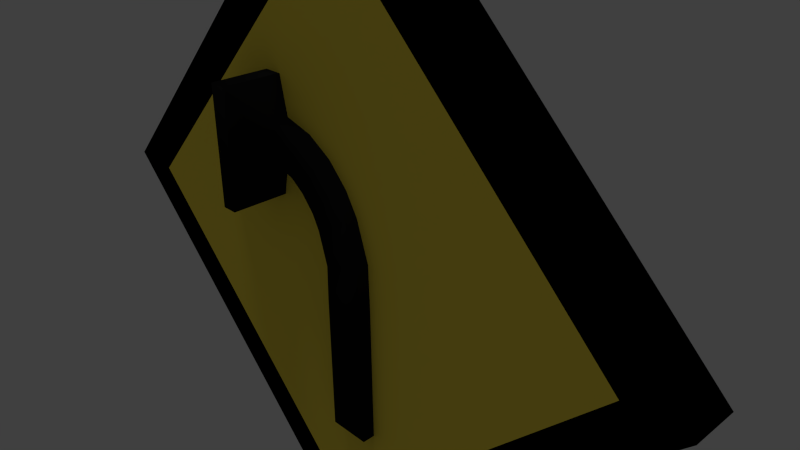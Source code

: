 # Source: simbol_belok_kiri.blend  (saved by Blender 2.74.0; exported with 4.5.12 LTS)
import bpy
from mathutils import Matrix  # noqa: F401  (used for matrix-valued properties, if any)

bpy.ops.wm.read_factory_settings(use_empty=True)
scene = bpy.context.scene
scene.name = 'Scene'

# ---- collections
col_collection_1 = bpy.data.collections.new('Collection 1'); scene.collection.children.link(col_collection_1)

# ---- materials (node trees are filled in below, after node groups)
mat_material_001 = bpy.data.materials.new('Material.001')
mat_material_001.alpha_threshold = 0.0
mat_material_001.use_transparent_shadow = False
mat_material_001.diffuse_color = (0.007194, 0.007194, 0.007194, 1.0)
mat_material_001.roughness = 0.5
mat_material = bpy.data.materials.new('Material')
mat_material.alpha_threshold = 0.0
mat_material.use_transparent_shadow = False
mat_material.diffuse_color = (1.0, 0.7902, 0.08194, 1.0)
mat_material.roughness = 0.5
mat_material.line_color = (0.0, 0.0, 0.0, 1.0)
mat_line = bpy.data.materials.new('LINE')
mat_line.alpha_threshold = 0.0
mat_line.use_transparent_shadow = False
mat_line.diffuse_color = (0.0, 0.0, 0.0, 1.0)
mat_line.roughness = 0.5

# ---- material node trees

# ---- world
world_world = bpy.data.worlds.new('World'); scene.world = world_world
world_world.color = (0.05088, 0.05088, 0.05088)
world_world.use_sun_shadow = False
world_world.sun_shadow_jitter_overblur = 0.0
world_world.cycles.sampling_method = 'MANUAL'
world_world.cycles.sample_map_resolution = 256

# ---- cameras
cam_camera = bpy.data.cameras.new('Camera')
cam_camera.clip_end = 100.0
cam_camera.lens = 35.0
cam_camera.sensor_width = 32.0
cam_camera.sensor_height = 18.0
cam_camera.ortho_scale = 7.314
cam_camera.dof.focus_distance = 0.0
cam_camera.dof.aperture_fstop = 128.0

# ---- lights
light_hemi = bpy.data.lights.new('Hemi', 'SUN')
light_hemi.transmission_factor = 0.0
light_hemi.angle = 0.1993
light_hemi.energy = 1.0
light_hemi.shadow_buffer_clip_start = 0.5
light_hemi.shadow_soft_size = 0.1
light_hemi.shadow_cascade_max_distance = 1000.0
light_hemi.cycles.use_multiple_importance_sampling = False
light_lamp = bpy.data.lights.new('Lamp', 'POINT')
light_lamp.transmission_factor = 0.0
light_lamp.cutoff_distance = 30.0
light_lamp.energy = 100.0
light_lamp.shadow_buffer_clip_start = 1.001
light_lamp.shadow_soft_size = 0.1
light_lamp.shadow_maximum_resolution = 0.006
light_lamp.use_absolute_resolution = True
light_lamp.cycles.use_multiple_importance_sampling = False

# ---- meshes
me_cube_001 = bpy.data.meshes.new('Cube.001')
me_cube_001.from_pydata([(-1.0, -1.0, -1.0), (-1.0, -1.0, 1.0), (-1.0, 1.0, -1.0), (-1.0, 1.0, 1.0), (1.0, -1.0, -1.0), (1.0, -1.0, 1.0), (1.0, 1.0, -1.0), (1.0, 1.0, 1.0), (-0.9562, -1.0, 1.676), (-0.9562, 1.0, 1.676), (0.9562, 1.0, 1.5), (0.9562, -1.0, 1.5), (-0.3451, -1.0, 2.255), (-0.3451, 1.0, 2.255), (1.404, 1.0, 1.963), (1.404, -1.0, 1.963), (0.2586, -1.0, 2.567), (0.2586, 1.0, 2.567), (1.745, 1.0, 2.164), (1.745, -1.0, 2.164), (1.252, -1.0, 2.886), (1.252, 1.0, 2.886), (2.362, 1.0, 2.384), (2.362, -1.0, 2.384), (2.472, -1.0, 3.114), (2.472, 1.0, 3.114), (3.029, 1.0, 2.535), (3.029, -1.0, 2.535), (3.931, -1.0, 3.236), (3.931, 1.0, 3.236), (4.121, 1.0, 2.636), (4.121, -1.0, 2.636), (4.297, -2.773, 3.782), (4.297, 2.773, 3.782), (4.491, 2.773, 2.112), (4.491, -2.773, 2.112), (4.47, -2.773, 3.783), (4.47, 2.773, 3.783), (4.503, 2.773, 2.112), (4.503, -2.773, 2.112), (5.213, -2.773, 3.785), (5.213, 2.773, 3.785), (5.247, 2.773, 2.113), (5.247, -2.773, 2.113), (6.799, -1.563, 3.423), (6.799, 1.563, 3.423), (6.818, 1.563, 2.481), (6.818, -1.563, 2.481), (8.198, -0.8115, 3.199), (8.198, 0.8115, 3.199), (8.207, 0.8115, 2.71), (8.207, -0.8115, 2.71), (9.036, -0.3522, 3.062), (9.036, 0.3522, 3.062), (9.04, 0.3522, 2.85), (9.04, -0.3522, 2.85)], [], [(1, 3, 2, 0), (3, 7, 6, 2), (7, 5, 4, 6), (5, 1, 0, 4), (0, 2, 6, 4), (1, 5, 11, 8), (8, 11, 15, 12), (5, 7, 10, 11), (7, 3, 9, 10), (3, 1, 8, 9), (12, 15, 19, 16), (11, 10, 14, 15), (10, 9, 13, 14), (9, 8, 12, 13), (16, 19, 23, 20), (15, 14, 18, 19), (14, 13, 17, 18), (13, 12, 16, 17), (20, 23, 27, 24), (19, 18, 22, 23), (18, 17, 21, 22), (17, 16, 20, 21), (24, 27, 31, 28), (23, 22, 26, 27), (22, 21, 25, 26), (21, 20, 24, 25), (28, 31, 35, 32), (27, 26, 30, 31), (26, 25, 29, 30), (25, 24, 28, 29), (32, 35, 39, 36), (31, 30, 34, 35), (30, 29, 33, 34), (29, 28, 32, 33), (36, 39, 43, 40), (35, 34, 38, 39), (34, 33, 37, 38), (33, 32, 36, 37), (40, 43, 47, 44), (39, 38, 42, 43), (38, 37, 41, 42), (37, 36, 40, 41), (44, 47, 51, 48), (43, 42, 46, 47), (42, 41, 45, 46), (41, 40, 44, 45), (48, 51, 55, 52), (47, 46, 50, 51), (46, 45, 49, 50), (45, 44, 48, 49), (55, 54, 53, 52), (51, 50, 54, 55), (50, 49, 53, 54), (49, 48, 52, 53)])
me_cube_001.polygons.foreach_set('use_smooth', [True] * 54)
me_cube_001.materials.append(mat_material_001)
me_cube_001.use_remesh_preserve_volume = False
me_cube_001.use_remesh_preserve_attributes = False
me_cube_001.use_mirror_vertex_groups = False
me_cube_001.update()
me_cube = bpy.data.meshes.new('Cube')
me_cube.from_pydata([(1.0, 1.0, -1.0), (1.0, -1.0, -1.0), (-1.0, -1.0, -1.0), (-1.0, 1.0, -1.0), (1.0, 1.0, 1.0), (1.0, -1.0, 1.0), (-1.0, -1.0, 1.0), (-1.0, 1.0, 1.0), (1.0, 1.0, -0.8542), (1.0, -1.0, -0.8542), (-1.0, -1.0, -0.8542), (-1.0, 1.0, -0.8542), (1.0, 1.0, 0.8438), (1.0, -1.0, 0.8438), (-1.0, -1.0, 0.8438), (-1.0, 1.0, 0.8438), (-0.8335, 1.0, -1.0), (-0.8335, -1.0, -1.0), (-0.8335, 1.0, 1.0), (-0.8335, -1.0, 1.0), (-0.8335, 1.0, -0.8542), (-0.8335, -1.0, -0.8542), (-0.8335, 1.0, 0.8438), (-0.8335, -1.0, 0.8438), (0.8279, 1.0, -1.0), (0.8279, -1.0, -1.0), (0.8279, 1.0, 1.0), (0.8279, -1.0, 1.0), (0.8279, 1.0, -0.8542), (0.8279, -1.0, -0.8542), (0.8279, 1.0, 0.8438), (0.8279, -1.0, 0.8438)], [], [(16, 17, 2, 3), (18, 7, 6, 19), (12, 4, 5, 13), (23, 19, 6, 14), (14, 6, 7, 15), (20, 16, 3, 11), (22, 20, 11, 15), (2, 10, 11, 3), (17, 21, 10, 2), (0, 8, 9, 1), (18, 22, 15, 7), (10, 14, 15, 11), (21, 23, 14, 10), (8, 12, 13, 9), (29, 31, 23, 21), (26, 30, 22, 18), (25, 29, 21, 17), (30, 28, 20, 22), (28, 24, 16, 20), (31, 27, 19, 23), (26, 18, 19, 27), (24, 25, 17, 16), (0, 1, 25, 24), (4, 26, 27, 5), (13, 5, 27, 31), (8, 0, 24, 28), (12, 8, 28, 30), (1, 9, 29, 25), (4, 12, 30, 26), (9, 13, 31, 29)])
me_cube.polygons.foreach_set('material_index', [1, 1, 1, 1, 1, 1, 1, 1, 1, 1, 1, 1, 1, 1, 0, 1, 1, 0, 1, 1, 1, 1, 1, 1, 1, 1, 1, 1, 1, 1])
me_cube.materials.append(mat_material)
me_cube.materials.append(mat_line)
me_cube.use_remesh_preserve_volume = False
me_cube.use_remesh_preserve_attributes = False
me_cube.use_mirror_vertex_groups = False
me_cube.update()

# ---- objects
ob_hemi = bpy.data.objects.new('Hemi', light_hemi)
ob_cube_001 = bpy.data.objects.new('Cube.001', me_cube_001)
ob_cube = bpy.data.objects.new('Cube', me_cube)
ob_lamp = bpy.data.objects.new('Lamp', light_lamp)
ob_camera = bpy.data.objects.new('Camera', cam_camera)

# ---- transforms, parenting, visibility, modifiers, constraints
ob_hemi.location = (-0.01307, -0.3408, 7.28)
ob_hemi.lineart.crease_threshold = 0.0
ob_cube_001.location = (-0.01101, -0.1823, -1.593)
ob_cube_001.rotation_euler = (0.0, -0.0, 3.151)
ob_cube_001.scale = (0.3013, 0.3476, 1.0)
ob_cube_001.lineart.crease_threshold = 0.0
ob_cube.location = (-0.2864, 0.0, 0.0)
ob_cube.rotation_euler = (5.565e-08, 0.7854, 1.344e-07)
ob_cube.scale = (3.575, 0.3407, 3.575)
ob_cube.lock_rotations_4d = False
ob_cube.empty_display_type = 'ARROWS'
ob_cube.lineart.crease_threshold = 0.0
ob_lamp.location = (4.076, 1.005, 5.904)
ob_lamp.rotation_euler = (0.6503, 0.05522, 1.866)
ob_lamp.lock_rotations_4d = False
ob_lamp.empty_display_type = 'ARROWS'
ob_lamp.color = (0.0, 0.0, 0.0, 0.0)
ob_lamp.lineart.crease_threshold = 0.0
ob_camera.location = (7.481, -6.508, 5.344)
ob_camera.rotation_euler = (1.109, 0.01082, 0.8149)
ob_camera.lock_rotations_4d = False
ob_camera.empty_display_type = 'ARROWS'
ob_camera.color = (0.0, 0.0, 0.0, 0.0)
ob_camera.display_type = 'WIRE'
ob_camera.lineart.crease_threshold = 0.0

# ---- collection membership
col_collection_1.objects.link(ob_hemi)
col_collection_1.objects.link(ob_cube_001)
col_collection_1.objects.link(ob_cube)
col_collection_1.objects.link(ob_lamp)
col_collection_1.objects.link(ob_camera)

# ---- scene / render settings (as saved in the file)
scene.camera = ob_camera
scene.frame_start = 1; scene.frame_end = 250; scene.frame_set(1)
scene.render.engine = 'BLENDER_EEVEE_NEXT'
scene.render.resolution_percentage = 50
scene.render.dither_intensity = 0.0
scene.cycles.use_denoising = False
scene.cycles.samples = 10
scene.cycles.sampling_pattern = 'TABULATED_SOBOL'
scene.cycles.light_sampling_threshold = 0.0
scene.cycles.use_adaptive_sampling = False
scene.cycles.use_light_tree = False
scene.cycles.blur_glossy = 0.0
scene.cycles.pixel_filter_type = 'GAUSSIAN'
scene.cycles.sample_clamp_indirect = 0.0
scene.view_settings.view_transform = 'Standard'
bpy.context.view_layer.update()
